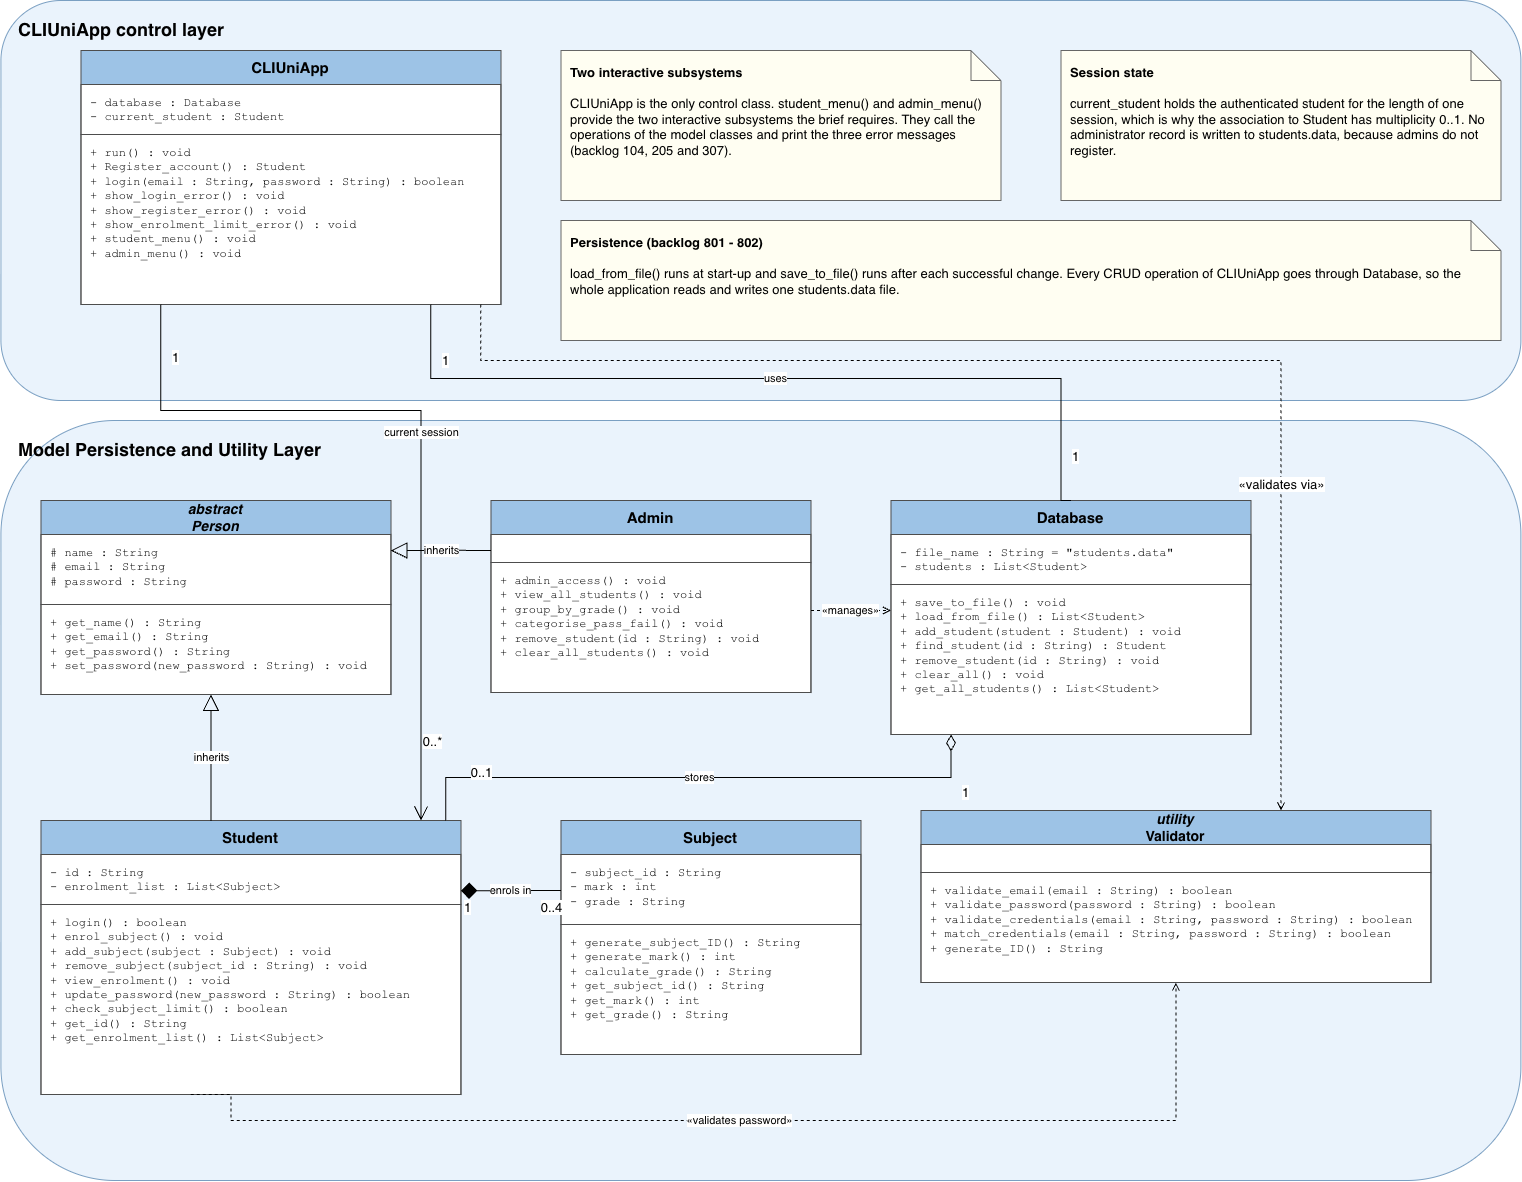

The diagram above was exported from draw.io. Its source (the exported page's mxGraphModel, read from the mxfile embedded in the PNG):
<mxGraphModel dx="1157" dy="1000" grid="1" gridSize="10" guides="1" tooltips="1" connect="1" arrows="1" fold="1" page="1" pageScale="1" pageWidth="1600" pageHeight="1260" math="0" shadow="0">
  <root>
    <mxCell id="0" />
    <mxCell id="1" parent="0" />
    <mxCell id="layer_control" parent="1" style="rounded=1;whiteSpace=wrap;html=1;fillColor=#eaf3fc;strokeColor=#7a9fc2;fontStyle=1;fontSize=18;align=left;verticalAlign=top;spacingTop=12;spacingLeft=16;" value="CLIUniApp control layer" vertex="1">
      <mxGeometry height="400" width="1520" x="20" y="20" as="geometry" />
    </mxCell>
    <mxCell id="cli" parent="1" style="shape=swimlane;rounded=0;whiteSpace=wrap;html=1;startSize=34;fillColor=#9dc3e6;swimlaneFillColor=#ffffff;strokeColor=#4d4d4d;fontSize=15;fontStyle=1;horizontal=1;" value="&lt;b&gt;CLIUniApp&lt;/b&gt;" vertex="1">
      <mxGeometry height="254" width="420" x="100" y="70" as="geometry" />
    </mxCell>
    <mxCell id="cli_attr" parent="cli" style="rounded=0;whiteSpace=wrap;html=1;fillColor=none;strokeColor=#4d4d4d;fontFamily=Courier New;fontSize=12;align=left;verticalAlign=top;spacingLeft=8;spacingTop=5;" value="- database : Database&lt;br&gt;- current_student : Student" vertex="1">
      <mxGeometry height="50" width="420" y="34" as="geometry" />
    </mxCell>
    <mxCell id="cli_ops" parent="cli" style="rounded=0;whiteSpace=wrap;html=1;fillColor=none;strokeColor=#4d4d4d;fontFamily=Courier New;fontSize=12;align=left;verticalAlign=top;spacingLeft=8;spacingTop=5;" value="+ run() : void&lt;br&gt;+ Register_account() : Student&lt;br&gt;+ login(email : String, password : String) : boolean&lt;br&gt;+ show_login_error() : void&lt;br&gt;+ show_register_error() : void&lt;br&gt;+ show_enrolment_limit_error() : void&lt;br&gt;+ student_menu() : void&lt;br&gt;+ admin_menu() : void" vertex="1">
      <mxGeometry height="170" width="420" y="84" as="geometry" />
    </mxCell>
    <mxCell id="note_subsystems" parent="1" style="shape=note;whiteSpace=wrap;html=1;fillColor=#fffef2;strokeColor=#666666;fontSize=13;align=left;verticalAlign=top;spacing=10;" value="&lt;b&gt;Two interactive subsystems&lt;/b&gt;&lt;br&gt;&lt;br&gt;CLIUniApp is the only control class. student_menu() and admin_menu() provide the two interactive subsystems the brief requires. They call the operations of the model classes and print the three error messages (backlog 104, 205 and 307)." vertex="1">
      <mxGeometry height="150" width="440" x="580" y="70" as="geometry" />
    </mxCell>
    <mxCell id="note_session" parent="1" style="shape=note;whiteSpace=wrap;html=1;fillColor=#fffef2;strokeColor=#666666;fontSize=13;align=left;verticalAlign=top;spacing=10;" value="&lt;b&gt;Session state&lt;/b&gt;&lt;br&gt;&lt;br&gt;current_student holds the authenticated student for the length of one session, which is why the association to Student has multiplicity 0..1. No administrator record is written to students.data, because admins do not register." vertex="1">
      <mxGeometry height="150" width="440" x="1080" y="70" as="geometry" />
    </mxCell>
    <mxCell id="note_persistence" parent="1" style="shape=note;whiteSpace=wrap;html=1;fillColor=#fffef2;strokeColor=#666666;fontSize=13;align=left;verticalAlign=top;spacing=10;" value="&lt;b&gt;Persistence  (backlog 801 - 802)&lt;/b&gt;&lt;br&gt;&lt;br&gt;load_from_file() runs at start-up and save_to_file() runs after each successful change. Every CRUD operation of CLIUniApp goes through Database, so the whole application reads and writes one students.data file." vertex="1">
      <mxGeometry height="120" width="940" x="580" y="240" as="geometry" />
    </mxCell>
    <mxCell id="layer_model" parent="1" style="rounded=1;whiteSpace=wrap;html=1;fillColor=#eaf3fc;strokeColor=#7a9fc2;fontStyle=1;fontSize=18;align=left;verticalAlign=top;spacingTop=12;spacingLeft=16;" value="Model Persistence and Utility Layer" vertex="1">
      <mxGeometry height="760" width="1520" x="20" y="440" as="geometry" />
    </mxCell>
    <mxCell id="person" parent="1" style="shape=swimlane;rounded=0;whiteSpace=wrap;html=1;startSize=34;fillColor=#9dc3e6;swimlaneFillColor=#ffffff;strokeColor=#4d4d4d;fontSize=14;fontStyle=1;horizontal=1;" value="&lt;i&gt;abstract&lt;/i&gt;&lt;br&gt;&lt;b&gt;&lt;i&gt;Person&lt;/i&gt;&lt;/b&gt;" vertex="1">
      <mxGeometry height="194" width="350" x="60" y="520" as="geometry" />
    </mxCell>
    <mxCell id="person_attr" parent="person" style="rounded=0;whiteSpace=wrap;html=1;fillColor=none;strokeColor=#4d4d4d;fontFamily=Courier New;fontSize=12;align=left;verticalAlign=top;spacingLeft=8;spacingTop=5;" value="# name : String&lt;br&gt;# email : String&lt;br&gt;# password : String" vertex="1">
      <mxGeometry height="70" width="350" y="34" as="geometry" />
    </mxCell>
    <mxCell id="person_ops" parent="person" style="rounded=0;whiteSpace=wrap;html=1;fillColor=none;strokeColor=#4d4d4d;fontFamily=Courier New;fontSize=12;align=left;verticalAlign=top;spacingLeft=8;spacingTop=5;" value="+ get_name() : String&lt;br&gt;+ get_email() : String&lt;br&gt;+ get_password() : String&lt;br&gt;+ set_password(new_password : String) : void" vertex="1">
      <mxGeometry height="90" width="350" y="104" as="geometry" />
    </mxCell>
    <mxCell id="admin" parent="1" style="shape=swimlane;rounded=0;whiteSpace=wrap;html=1;startSize=34;fillColor=#9dc3e6;swimlaneFillColor=#ffffff;strokeColor=#4d4d4d;fontSize=15;fontStyle=1;horizontal=1;" value="&lt;b&gt;Admin&lt;/b&gt;" vertex="1">
      <mxGeometry height="192" width="320" x="510" y="520" as="geometry" />
    </mxCell>
    <mxCell id="admin_attr" parent="admin" style="rounded=0;whiteSpace=wrap;html=1;fillColor=none;strokeColor=#4d4d4d;" value="" vertex="1">
      <mxGeometry height="28" width="320" y="34" as="geometry" />
    </mxCell>
    <mxCell id="admin_ops" parent="admin" style="rounded=0;whiteSpace=wrap;html=1;fillColor=none;strokeColor=#4d4d4d;fontFamily=Courier New;fontSize=12;align=left;verticalAlign=top;spacingLeft=8;spacingTop=5;" value="+ admin_access() : void&lt;br&gt;+ view_all_students() : void&lt;br&gt;+ group_by_grade() : void&lt;br&gt;+ categorise_pass_fail() : void&lt;br&gt;+ remove_student(id : String) : void&lt;br&gt;+ clear_all_students() : void" vertex="1">
      <mxGeometry height="130" width="320" y="62" as="geometry" />
    </mxCell>
    <mxCell id="database" parent="1" style="shape=swimlane;rounded=0;whiteSpace=wrap;html=1;startSize=34;fillColor=#9dc3e6;swimlaneFillColor=#ffffff;strokeColor=#4d4d4d;fontSize=15;fontStyle=1;horizontal=1;" value="&lt;b&gt;Database&lt;/b&gt;" vertex="1">
      <mxGeometry height="234" width="360" x="910" y="520" as="geometry" />
    </mxCell>
    <mxCell id="database_attr" parent="database" style="rounded=0;whiteSpace=wrap;html=1;fillColor=none;strokeColor=#4d4d4d;fontFamily=Courier New;fontSize=12;align=left;verticalAlign=top;spacingLeft=8;spacingTop=5;" value="- file_name : String = &amp;quot;students.data&amp;quot;&lt;br&gt;- students : List&amp;lt;Student&amp;gt;" vertex="1">
      <mxGeometry height="50" width="360" y="34" as="geometry" />
    </mxCell>
    <mxCell id="database_ops" parent="database" style="rounded=0;whiteSpace=wrap;html=1;fillColor=none;strokeColor=#4d4d4d;fontFamily=Courier New;fontSize=12;align=left;verticalAlign=top;spacingLeft=8;spacingTop=5;" value="+ save_to_file() : void&lt;br&gt;+ load_from_file() : List&amp;lt;Student&amp;gt;&lt;br&gt;+ add_student(student : Student) : void&lt;br&gt;+ find_student(id : String) : Student&lt;br&gt;+ remove_student(id : String) : void&lt;br&gt;+ clear_all() : void&lt;br&gt;+ get_all_students() : List&amp;lt;Student&amp;gt;" vertex="1">
      <mxGeometry height="150" width="360" y="84" as="geometry" />
    </mxCell>
    <mxCell id="student" parent="1" style="shape=swimlane;rounded=0;whiteSpace=wrap;html=1;startSize=34;fillColor=#9dc3e6;swimlaneFillColor=#ffffff;strokeColor=#4d4d4d;fontSize=15;fontStyle=1;horizontal=1;" value="&lt;b&gt;Student&lt;/b&gt;" vertex="1">
      <mxGeometry height="274" width="420" x="60" y="840" as="geometry" />
    </mxCell>
    <mxCell id="student_attr" parent="student" style="rounded=0;whiteSpace=wrap;html=1;fillColor=none;strokeColor=#4d4d4d;fontFamily=Courier New;fontSize=12;align=left;verticalAlign=top;spacingLeft=8;spacingTop=5;" value="- id : String&lt;br&gt;- enrolment_list : List&amp;lt;Subject&amp;gt;" vertex="1">
      <mxGeometry height="50" width="420" y="34" as="geometry" />
    </mxCell>
    <mxCell id="student_ops" parent="student" style="rounded=0;whiteSpace=wrap;html=1;fillColor=none;strokeColor=#4d4d4d;fontFamily=Courier New;fontSize=12;align=left;verticalAlign=top;spacingLeft=8;spacingTop=5;" value="+ login() : boolean&lt;br&gt;+ enrol_subject() : void&lt;br&gt;+ add_subject(subject : Subject) : void&lt;br&gt;+ remove_subject(subject_id : String) : void&lt;br&gt;+ view_enrolment() : void&lt;br&gt;+ update_password(new_password : String) : boolean&lt;br&gt;+ check_subject_limit() : boolean&lt;br&gt;+ get_id() : String&lt;br&gt;+ get_enrolment_list() : List&amp;lt;Subject&amp;gt;" vertex="1">
      <mxGeometry height="190" width="420" y="84" as="geometry" />
    </mxCell>
    <mxCell id="subject" parent="1" style="shape=swimlane;rounded=0;whiteSpace=wrap;html=1;startSize=34;fillColor=#9dc3e6;swimlaneFillColor=#ffffff;strokeColor=#4d4d4d;fontSize=15;fontStyle=1;horizontal=1;" value="&lt;b&gt;Subject&lt;/b&gt;" vertex="1">
      <mxGeometry height="234" width="300" x="580" y="840" as="geometry" />
    </mxCell>
    <mxCell id="subject_attr" parent="subject" style="rounded=0;whiteSpace=wrap;html=1;fillColor=none;strokeColor=#4d4d4d;fontFamily=Courier New;fontSize=12;align=left;verticalAlign=top;spacingLeft=8;spacingTop=5;" value="- subject_id : String&lt;br&gt;- mark : int&lt;br&gt;- grade : String" vertex="1">
      <mxGeometry height="70" width="300" y="34" as="geometry" />
    </mxCell>
    <mxCell id="subject_ops" parent="subject" style="rounded=0;whiteSpace=wrap;html=1;fillColor=none;strokeColor=#4d4d4d;fontFamily=Courier New;fontSize=12;align=left;verticalAlign=top;spacingLeft=8;spacingTop=5;" value="+ generate_subject_ID() : String&lt;br&gt;+ generate_mark() : int&lt;br&gt;+ calculate_grade() : String&lt;br&gt;+ get_subject_id() : String&lt;br&gt;+ get_mark() : int&lt;br&gt;+ get_grade() : String" vertex="1">
      <mxGeometry height="130" width="300" y="104" as="geometry" />
    </mxCell>
    <mxCell id="validator" parent="1" style="shape=swimlane;rounded=0;whiteSpace=wrap;html=1;startSize=34;fillColor=#9dc3e6;swimlaneFillColor=#ffffff;strokeColor=#4d4d4d;fontSize=14;fontStyle=1;horizontal=1;" value="&lt;i&gt;utility&lt;/i&gt;&lt;br&gt;&lt;b&gt;Validator&lt;/b&gt;" vertex="1">
      <mxGeometry height="172" width="510" x="940" y="830" as="geometry" />
    </mxCell>
    <mxCell id="validator_attr" parent="validator" style="rounded=0;whiteSpace=wrap;html=1;fillColor=none;strokeColor=#4d4d4d;" value="" vertex="1">
      <mxGeometry height="28" width="510" y="34" as="geometry" />
    </mxCell>
    <mxCell id="validator_ops" parent="validator" style="rounded=0;whiteSpace=wrap;html=1;fillColor=none;strokeColor=#4d4d4d;fontFamily=Courier New;fontSize=12;align=left;verticalAlign=top;spacingLeft=8;spacingTop=5;" value="+ validate_email(email : String) : boolean&lt;br&gt;+ validate_password(password : String) : boolean&lt;br&gt;+ validate_credentials(email : String, password : String) : boolean&lt;br&gt;+ match_credentials(email : String, password : String) : boolean&lt;br&gt;+ generate_ID() : String" vertex="1">
      <mxGeometry height="110" width="510" y="62" as="geometry" />
    </mxCell>
    <mxCell id="gen_admin" edge="1" parent="1" source="admin" style="edgeStyle=orthogonalEdgeStyle;rounded=0;html=1;endArrow=block;endFill=0;endSize=14;exitX=0;exitY=0.26;exitDx=0;exitDy=0;entryX=1;entryY=0.258;entryDx=0;entryDy=0;" target="person" value="inherits">
      <mxGeometry relative="1" as="geometry" />
    </mxCell>
    <mxCell id="gen_student" edge="1" parent="1" source="student" style="edgeStyle=orthogonalEdgeStyle;rounded=0;html=1;endArrow=block;endFill=0;endSize=14;exitX=0.405;exitY=0;exitDx=0;exitDy=0;entryX=0.486;entryY=1;entryDx=0;entryDy=0;" target="person" value="inherits">
      <mxGeometry relative="1" as="geometry" />
    </mxCell>
    <mxCell id="dep_manages" edge="1" parent="1" source="admin" style="edgeStyle=orthogonalEdgeStyle;rounded=0;html=1;dashed=1;endArrow=open;endFill=0;exitX=1;exitY=0.573;exitDx=0;exitDy=0;entryX=0;entryY=0.47;entryDx=0;entryDy=0;" target="database" value="&amp;laquo;manages&amp;raquo;">
      <mxGeometry relative="1" as="geometry" />
    </mxCell>
    <mxCell id="agg_stores" edge="1" parent="1" source="database" style="edgeStyle=orthogonalEdgeStyle;rounded=0;html=1;startArrow=diamondThin;startFill=0;startSize=14;endArrow=none;exitX=0.167;exitY=1;exitDx=0;exitDy=0;entryX=0.964;entryY=0;entryDx=0;entryDy=0;" target="student" value="stores">
      <mxGeometry relative="1" as="geometry" />
    </mxCell>
    <mxCell id="agg_stores_s" connectable="0" parent="agg_stores" style="edgeLabel;html=1;align=center;verticalAlign=middle;resizable=0;points=[];fontSize=13;" value="1" vertex="1">
      <mxGeometry relative="1" x="-0.85" as="geometry">
        <mxPoint x="16" y="14" as="offset" />
      </mxGeometry>
    </mxCell>
    <mxCell id="agg_stores_t" connectable="0" parent="agg_stores" style="edgeLabel;html=1;align=center;verticalAlign=middle;resizable=0;points=[];fontSize=13;" value="0..*" vertex="1">
      <mxGeometry relative="1" x="0.85" as="geometry">
        <mxPoint x="-16" y="-37" as="offset" />
      </mxGeometry>
    </mxCell>
    <mxCell id="comp_enrols" edge="1" parent="1" source="student" style="edgeStyle=orthogonalEdgeStyle;rounded=0;html=1;startArrow=diamond;startFill=1;startSize=14;endArrow=none;exitX=1;exitY=0.256;exitDx=0;exitDy=0;entryX=0;entryY=0.299;entryDx=0;entryDy=0;" target="subject" value="enrols in">
      <mxGeometry relative="1" as="geometry" />
    </mxCell>
    <mxCell id="comp_enrols_s" connectable="0" parent="comp_enrols" style="edgeLabel;html=1;align=center;verticalAlign=middle;resizable=0;points=[];fontSize=13;" value="1" vertex="1">
      <mxGeometry relative="1" x="-0.75" as="geometry">
        <mxPoint x="-8" y="16" as="offset" />
      </mxGeometry>
    </mxCell>
    <mxCell id="comp_enrols_t" connectable="0" parent="comp_enrols" style="edgeLabel;html=1;align=center;verticalAlign=middle;resizable=0;points=[];fontSize=13;" value="0..4" vertex="1">
      <mxGeometry relative="1" x="0.75" as="geometry">
        <mxPoint x="2" y="16" as="offset" />
      </mxGeometry>
    </mxCell>
    <mxCell id="dep_validates_pw" edge="1" parent="1" source="student" style="edgeStyle=orthogonalEdgeStyle;rounded=0;html=1;dashed=1;endArrow=open;endFill=0;exitX=0.357;exitY=1;exitDx=0;exitDy=0;entryX=0.5;entryY=1;entryDx=0;entryDy=0;" target="validator" value="&amp;laquo;validates password&amp;raquo;">
      <mxGeometry relative="1" as="geometry">
        <Array as="points">
          <mxPoint x="250" y="1140" />
          <mxPoint x="1195" y="1140" />
        </Array>
      </mxGeometry>
    </mxCell>
    <mxCell id="assoc_uses" edge="1" parent="1" source="cli" style="edgeStyle=orthogonalEdgeStyle;rounded=0;html=1;endArrow=none;exitX=0.833;exitY=1;exitDx=0;exitDy=0;entryX=0.5;entryY=0;entryDx=0;entryDy=0;" target="database" value="uses">
      <mxGeometry relative="1" as="geometry">
        <Array as="points">
          <mxPoint x="450" y="398" />
          <mxPoint x="1080" y="398" />
        </Array>
      </mxGeometry>
    </mxCell>
    <mxCell id="assoc_uses_s" connectable="0" parent="assoc_uses" style="edgeLabel;html=1;align=center;verticalAlign=middle;resizable=0;points=[];fontSize=13;" value="1" vertex="1">
      <mxGeometry relative="1" x="-0.9" as="geometry">
        <mxPoint x="14" y="14" as="offset" />
      </mxGeometry>
    </mxCell>
    <mxCell id="assoc_uses_t" connectable="0" parent="assoc_uses" style="edgeLabel;html=1;align=center;verticalAlign=middle;resizable=0;points=[];fontSize=13;" value="1" vertex="1">
      <mxGeometry relative="1" x="0.9" as="geometry">
        <mxPoint x="14" y="-14" as="offset" />
      </mxGeometry>
    </mxCell>
    <mxCell id="assoc_session" edge="1" parent="1" source="cli" style="edgeStyle=orthogonalEdgeStyle;rounded=0;html=1;endArrow=open;endFill=0;endSize=12;exitX=0.19;exitY=1;exitDx=0;exitDy=0;entryX=0.905;entryY=0;entryDx=0;entryDy=0;" target="student" value="current session">
      <mxGeometry relative="1" as="geometry">
        <Array as="points">
          <mxPoint x="179.85" y="430.08" />
          <mxPoint x="440" y="430.08" />
        </Array>
      </mxGeometry>
    </mxCell>
    <mxCell id="assoc_session_s" connectable="0" parent="assoc_session" style="edgeLabel;html=1;align=center;verticalAlign=middle;resizable=0;points=[];fontSize=13;" value="1" vertex="1">
      <mxGeometry relative="1" x="-0.9" as="geometry">
        <mxPoint x="14" y="14" as="offset" />
      </mxGeometry>
    </mxCell>
    <mxCell id="assoc_session_t" connectable="0" parent="assoc_session" style="edgeLabel;html=1;align=center;verticalAlign=middle;resizable=0;points=[];fontSize=13;" value="0..1" vertex="1">
      <mxGeometry relative="1" x="0.9" as="geometry">
        <mxPoint x="60" y="-11" as="offset" />
      </mxGeometry>
    </mxCell>
    <mxCell id="dep_validates_via" edge="1" parent="1" source="cli" style="edgeStyle=orthogonalEdgeStyle;rounded=0;html=1;dashed=1;endArrow=open;endFill=0;exitX=0.952;exitY=1;exitDx=0;exitDy=0;entryX=0.706;entryY=0;entryDx=0;entryDy=0;" target="validator" value="">
      <mxGeometry relative="1" as="geometry">
        <Array as="points">
          <mxPoint x="500" y="380" />
          <mxPoint x="1300" y="380" />
        </Array>
      </mxGeometry>
    </mxCell>
    <mxCell id="dep_validates_via_lbl" connectable="0" parent="dep_validates_via" style="edgeLabel;html=1;align=center;verticalAlign=middle;resizable=0;points=[];fontSize=13;" value="&amp;laquo;validates via&amp;raquo;" vertex="1">
      <mxGeometry relative="1" x="0.5" as="geometry">
        <mxPoint as="offset" />
      </mxGeometry>
    </mxCell>
  </root>
</mxGraphModel>